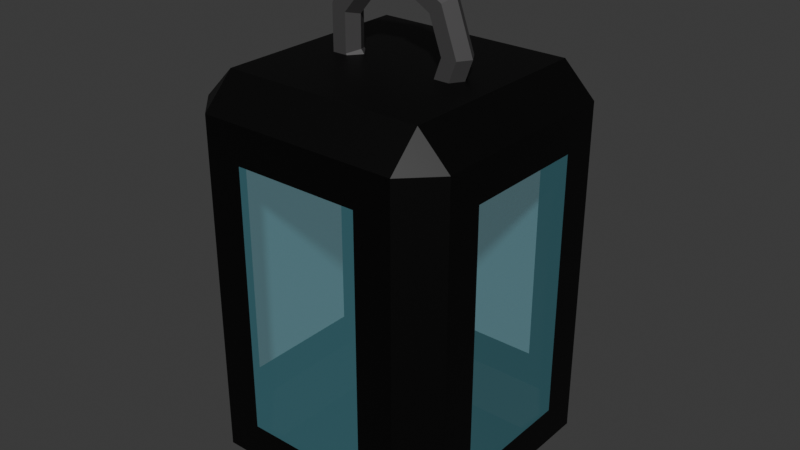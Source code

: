 # Source: lantern.blend  (saved by Blender 4.5.90; exported with 4.5.12 LTS)
import bpy
from mathutils import Matrix  # noqa: F401  (used for matrix-valued properties, if any)

bpy.ops.wm.read_factory_settings(use_empty=True)
scene = bpy.context.scene
scene.name = 'Scene'

# ---- collections
col_collection = bpy.data.collections.new('Collection'); scene.collection.children.link(col_collection)

# ---- materials (node trees are filled in below, after node groups)
mat_lamp = bpy.data.materials.new('Lamp')
mat_lamp.alpha_threshold = 0.0
mat_lamp.roughness = 0.5
mat_lamp.line_color = (0.0, 0.0, 0.0, 1.0)
mat_window = bpy.data.materials.new('Window')
mat_rings = bpy.data.materials.new('Rings')
mat_rings.alpha_threshold = 0.0
mat_rings.roughness = 0.5
mat_rings.line_color = (0.0, 0.0, 0.0, 1.0)

# ---- material node trees
mat_lamp.use_nodes = True; mat_lamp.node_tree.nodes.clear()
_N = mat_lamp.node_tree.nodes; _L = mat_lamp.node_tree.links
n0 = _N.new('ShaderNodeOutputMaterial'); n0.name = 'Material Output'; n0.location = (300, 300)
n1 = _N.new('ShaderNodeBsdfPrincipled'); n1.name = 'Principled BSDF'; n1.location = (10, 300)
n1.inputs[0].default_value = (0.0, 0.0, 0.0, 1.0)
n1.inputs[1].default_value = 0.2409
n1.inputs[3].default_value = 1.45
_L.new(n1.outputs[0], n0.inputs[0])
n0.is_active_output = True
mat_window.use_nodes = True; mat_window.node_tree.nodes.clear()
_N = mat_window.node_tree.nodes; _L = mat_window.node_tree.links
n0 = _N.new('ShaderNodeBsdfPrincipled'); n0.name = 'Principled BSDF'; n0.location = (-200, 100)
n0.inputs[0].default_value = (0.237, 0.7045, 0.8379, 1.0)
n0.inputs[2].default_value = 1.0
n0.inputs[4].default_value = 0.2
n1 = _N.new('ShaderNodeOutputMaterial'); n1.name = 'Material Output'; n1.location = (200, 100)
_L.new(n0.outputs[0], n1.inputs[0])
n1.is_active_output = True
mat_rings.use_nodes = True; mat_rings.node_tree.nodes.clear()
_N = mat_rings.node_tree.nodes; _L = mat_rings.node_tree.links
n0 = _N.new('ShaderNodeOutputMaterial'); n0.name = 'Material Output'; n0.location = (300, 300)
n1 = _N.new('ShaderNodeBsdfPrincipled'); n1.name = 'Principled BSDF'; n1.location = (10, 300)
n1.inputs[0].default_value = (0.07504, 0.07317, 0.07457, 1.0)
n1.inputs[1].default_value = 0.3182
n1.inputs[2].default_value = 0.6045
n1.inputs[3].default_value = 1.45
_L.new(n1.outputs[0], n0.inputs[0])
n0.is_active_output = True

# ---- world
world_world = bpy.data.worlds.new('World'); scene.world = world_world
world_world.use_nodes = True; world_world.node_tree.nodes.clear()
_N = world_world.node_tree.nodes; _L = world_world.node_tree.links
n0 = _N.new('ShaderNodeOutputWorld'); n0.name = 'World Output'; n0.location = (300, 300)
n1 = _N.new('ShaderNodeBackground'); n1.name = 'Background'; n1.location = (10, 300)
n1.inputs[0].default_value = (0.05088, 0.05088, 0.05088, 1.0)
_L.new(n1.outputs[0], n0.inputs[0])
n0.is_active_output = True
world_world.color = (0.05088, 0.05088, 0.05088)
world_world.sun_shadow_jitter_overblur = 0.0

# ---- meshes
me_cube = bpy.data.meshes.new('Cube')
me_cube.from_pydata([(0.4795, 1.0, 2.528), (0.7615, 0.7615, 3.049), (1.0, 0.4795, 2.528), (0.7615, 0.7615, -0.004951), (0.4795, 1.0, 0.5155), (1.0, 0.4795, 0.5155), (1.0, -0.4795, 2.528), (0.7615, -0.7615, 3.049), (0.4795, -1.0, 2.528), (1.0, -0.4795, 0.5155), (0.4795, -1.0, 0.5155), (0.7615, -0.7615, -0.004951), (-0.4795, 1.0, 2.528), (-1.0, 0.4795, 2.528), (-0.7615, 0.7615, 3.049), (-1.0, 0.4795, 0.5155), (-0.4795, 1.0, 0.5155), (-0.7615, 0.7615, -0.004951), (-1.0, -0.4795, 2.528), (-0.4795, -1.0, 2.528), (-0.7615, -0.7615, 3.049), (-0.7615, -0.7615, -0.004951), (-0.4795, -1.0, 0.5155), (-1.0, -0.4795, 0.5155), (-1.0, -0.7615, 0.2336), (-1.0, 0.7615, 0.2336), (-0.7615, 1.0, 0.2336), (0.7615, 1.0, 0.2336), (1.0, 0.7615, 2.81), (1.0, 0.7615, 0.2336), (0.7615, 1.0, 2.81), (-0.7615, -1.0, 0.2336), (-0.7615, -1.0, 2.81), (-1.0, -0.7615, 2.81), (0.7615, -1.0, 2.81), (0.7615, -1.0, 0.2336), (1.0, -0.7615, 0.2336), (1.0, -0.7615, 2.81), (-0.7615, 1.0, 2.81), (-1.0, 0.7615, 2.81)], [], [(30, 1, 28), (3, 27, 29), (37, 7, 34), (36, 35, 11), (38, 39, 14), (25, 26, 17), (33, 32, 20), (21, 31, 24), (17, 21, 24, 25), (3, 17, 26, 27), (28, 29, 27, 30), (31, 32, 33, 24), (34, 35, 36, 37), (38, 26, 25, 39), (7, 20, 32, 34), (1, 7, 37, 28), (21, 11, 35, 31), (20, 14, 39, 33), (14, 1, 30, 38), (11, 3, 29, 36), (16, 12, 0, 4), (5, 2, 6, 9), (1, 14, 20, 7), (17, 3, 11, 21), (10, 8, 19, 22), (23, 18, 13, 15), (23, 15, 25, 24), (16, 4, 27, 26), (2, 5, 29, 28), (4, 0, 30, 27), (22, 19, 32, 31), (18, 23, 24, 33), (8, 10, 35, 34), (9, 6, 37, 36), (12, 16, 26, 38), (15, 13, 39, 25), (19, 8, 34, 32), (6, 2, 28, 37), (10, 22, 31, 35), (13, 18, 33, 39), (0, 12, 38, 30), (5, 9, 36, 29)])
me_cube.polygons.foreach_set('material_index', [0, 0, 0, 0, 0, 0, 0, 0, 0, 0, 0, 0, 0, 0, 0, 0, 0, 0, 0, 0, 1, 1, 0, 0, 1, 1, 0, 0, 0, 0, 0, 0, 0, 0, 0, 0, 0, 0, 0, 0, 0, 0])
_uv = me_cube.uv_layers.new(name='UVMap')
_uv.uv.foreach_set('vector', [0.6055, 0.4702, 0.6499, 0.5199, 0.6055, 0.5295, 0.3452, 0.5298, 0.3893, 0.4733, 0.3943, 0.5298, 0.6055, 0.7205, 0.6499, 0.7301, 0.6055, 0.7798, 0.3943, 0.7202, 0.3893, 0.7767, 0.3452, 0.7202, 0.6055, 0.2795, 0.6055, 0.2202, 0.625, 0.2486, 0.125, 0.5298, 0.1548, 0.5, 0.1548, 0.5298, 0.6055, 0.02981, 0.6055, 0.0, 0.625, 0.02981, 0.1548, 0.7202, 0.1548, 0.75, 0.125, 0.7202, 0.1548, 0.5298, 0.1548, 0.7202, 0.125, 0.7202, 0.125, 0.5298, 0.3452, 0.5298, 0.1548, 0.5298, 0.1548, 0.5, 0.3893, 0.4733, 0.6055, 0.5295, 0.3943, 0.5298, 0.3893, 0.4733, 0.6055, 0.4702, 0.3945, 0.0, 0.6055, 0.0, 0.6055, 0.02981, 0.3945, 0.02981, 0.6055, 0.7798, 0.3893, 0.7767, 0.3943, 0.7202, 0.6055, 0.7205, 0.6055, 0.2795, 0.3945, 0.2798, 0.3945, 0.2202, 0.6055, 0.2202, 0.6499, 0.7301, 0.625, 0.9702, 0.6055, 0.9702, 0.6055, 0.7798, 0.6499, 0.5199, 0.6499, 0.7301, 0.6055, 0.7205, 0.6055, 0.5295, 0.1548, 0.7202, 0.3452, 0.7202, 0.3893, 0.7767, 0.1548, 0.75, 0.625, 0.02981, 0.625, 0.2486, 0.6055, 0.2202, 0.6055, 0.02981, 0.625, 0.2486, 0.6499, 0.5199, 0.6055, 0.4702, 0.6055, 0.2795, 0.3452, 0.7202, 0.3452, 0.5298, 0.3943, 0.5298, 0.3943, 0.7202, 0.4168, 0.3155, 0.5822, 0.315, 0.582, 0.4351, 0.4138, 0.4372, 0.4174, 0.565, 0.5824, 0.5649, 0.5824, 0.6851, 0.4174, 0.685, 0.6499, 0.5199, 0.8452, 0.5298, 0.8452, 0.7202, 0.6499, 0.7301, 0.1548, 0.5298, 0.3452, 0.5298, 0.3452, 0.7202, 0.1548, 0.7202, 0.4138, 0.8127, 0.582, 0.8148, 0.5822, 0.9348, 0.4168, 0.9345, 0.4176, 0.06506, 0.5824, 0.06506, 0.5824, 0.1849, 0.4176, 0.1849, 0.4176, 0.06506, 0.4176, 0.1849, 0.3945, 0.2202, 0.3945, 0.02981, 0.4168, 0.3155, 0.4138, 0.4372, 0.3893, 0.4733, 0.3945, 0.2798, 0.5824, 0.5649, 0.4174, 0.565, 0.3943, 0.5298, 0.6055, 0.5295, 0.4138, 0.4372, 0.582, 0.4351, 0.6055, 0.4702, 0.3893, 0.4733, 0.4168, 0.9345, 0.5822, 0.9348, 0.6055, 0.9702, 0.3945, 0.9702, 0.5824, 0.06506, 0.4176, 0.06506, 0.3945, 0.02981, 0.6055, 0.02981, 0.582, 0.8148, 0.4138, 0.8127, 0.3893, 0.7767, 0.6055, 0.7798, 0.4174, 0.685, 0.5824, 0.6851, 0.6055, 0.7205, 0.3943, 0.7202, 0.5822, 0.315, 0.4168, 0.3155, 0.3945, 0.2798, 0.6055, 0.2795, 0.4176, 0.1849, 0.5824, 0.1849, 0.6055, 0.2202, 0.3945, 0.2202, 0.5822, 0.9348, 0.582, 0.8148, 0.6055, 0.7798, 0.6055, 0.9702, 0.5824, 0.6851, 0.5824, 0.5649, 0.6055, 0.5295, 0.6055, 0.7205, 0.4138, 0.8127, 0.4168, 0.9345, 0.3945, 0.9702, 0.3893, 0.7767, 0.5824, 0.1849, 0.5824, 0.06506, 0.6055, 0.02981, 0.6055, 0.2202, 0.582, 0.4351, 0.5822, 0.315, 0.6055, 0.2795, 0.6055, 0.4702, 0.4174, 0.565, 0.4174, 0.685, 0.3943, 0.7202, 0.3943, 0.5298])
me_cube.materials.append(mat_lamp)
me_cube.materials.append(mat_window)
me_cube.use_mirror_vertex_groups = False
me_cube.update()
me_cube_001 = bpy.data.meshes.new('Cube.001')
me_cube_001.from_pydata([(0.3828, -0.03305, -0.006498), (0.3451, -0.03305, 0.03328), (0.2696, -0.03305, 0.03328), (0.2319, -0.03305, -0.006498), (0.2696, -0.03305, -0.04628), (0.3451, -0.03305, -0.04628), (0.2945, 0.9405, -0.006498), (0.2656, 0.8431, 0.03328), (0.2078, 0.6484, 0.03328), (0.1789, 0.5511, -0.006498), (0.2078, 0.6484, -0.04628), (0.2656, 0.8431, -0.04628), (0.07095, 1.458, -0.006498), (0.0644, 1.309, 0.03328), (0.05129, 1.011, 0.03328), (0.04474, 0.8619, -0.006498), (0.05129, 1.011, -0.04628), (0.0644, 1.309, -0.04628), (-0.1833, 1.279, -0.006498), (-0.1644, 1.147, 0.03328), (-0.1267, 0.8851, 0.03328), (-0.1078, 0.7539, -0.006498), (-0.1267, 0.8851, -0.04628), (-0.1644, 1.147, -0.04628), (-0.3492, 0.4849, -0.006498), (-0.3138, 0.4331, 0.03328), (-0.2428, 0.3295, 0.03328), (-0.2074, 0.2777, -0.006498), (-0.2428, 0.3295, -0.04628), (-0.3138, 0.4331, -0.04628), (-0.3492, -0.5511, -0.006498), (-0.3138, -0.4993, 0.03328), (-0.2428, -0.3957, 0.03328), (-0.2074, -0.3439, -0.006498), (-0.2428, -0.3957, -0.04628), (-0.3138, -0.4993, -0.04628), (-0.1833, -1.345, -0.006498), (-0.1644, -1.214, 0.03328), (-0.1267, -0.9512, 0.03328), (-0.1078, -0.82, -0.006498), (-0.1267, -0.9512, -0.04628), (-0.1644, -1.214, -0.04628), (0.07095, -1.525, -0.006498), (0.0644, -1.375, 0.03328), (0.05129, -1.077, 0.03328), (0.04474, -0.928, -0.006498), (0.05129, -1.077, -0.04628), (0.0644, -1.375, -0.04628), (0.2945, -1.007, -0.006498), (0.2656, -0.9092, 0.03328), (0.2078, -0.7145, 0.03328), (0.1789, -0.6172, -0.006498), (0.2078, -0.7145, -0.04628), (0.2656, -0.9092, -0.04628)], [], [(0, 6, 7, 1), (1, 7, 8, 2), (2, 8, 9, 3), (3, 9, 10, 4), (4, 10, 11, 5), (5, 11, 6, 0), (6, 12, 13, 7), (7, 13, 14, 8), (8, 14, 15, 9), (9, 15, 16, 10), (10, 16, 17, 11), (11, 17, 12, 6), (12, 18, 19, 13), (13, 19, 20, 14), (14, 20, 21, 15), (15, 21, 22, 16), (16, 22, 23, 17), (17, 23, 18, 12), (18, 24, 25, 19), (19, 25, 26, 20), (20, 26, 27, 21), (21, 27, 28, 22), (22, 28, 29, 23), (23, 29, 24, 18), (24, 30, 31, 25), (25, 31, 32, 26), (26, 32, 33, 27), (27, 33, 34, 28), (28, 34, 35, 29), (29, 35, 30, 24), (30, 36, 37, 31), (31, 37, 38, 32), (32, 38, 39, 33), (33, 39, 40, 34), (34, 40, 41, 35), (35, 41, 36, 30), (36, 42, 43, 37), (37, 43, 44, 38), (38, 44, 45, 39), (39, 45, 46, 40), (40, 46, 47, 41), (41, 47, 42, 36), (42, 48, 49, 43), (43, 49, 50, 44), (44, 50, 51, 45), (45, 51, 52, 46), (46, 52, 53, 47), (47, 53, 48, 42), (48, 0, 1, 49), (49, 1, 2, 50), (50, 2, 3, 51), (51, 3, 4, 52), (52, 4, 5, 53), (53, 5, 0, 48)])
_uv = me_cube_001.uv_layers.new(name='UVMap')
_uv.uv.foreach_set('vector', [0.5556, 0.5, 0.6667, 0.5, 0.6667, 0.6667, 0.5556, 0.6667, 0.5556, 0.6667, 0.6667, 0.6667, 0.6667, 0.8333, 0.5556, 0.8333, 0.5556, 0.8333, 0.6667, 0.8333, 0.6667, 1.0, 0.5556, 1.0, 0.5556, -1.11e-16, 0.6667, -1.11e-16, 0.6667, 0.1667, 0.5556, 0.1667, 0.5556, 0.1667, 0.6667, 0.1667, 0.6667, 0.3333, 0.5556, 0.3333, 0.5556, 0.3333, 0.6667, 0.3333, 0.6667, 0.5, 0.5556, 0.5, 0.6667, 0.5, 0.7778, 0.5, 0.7778, 0.6667, 0.6667, 0.6667, 0.6667, 0.6667, 0.7778, 0.6667, 0.7778, 0.8333, 0.6667, 0.8333, 0.6667, 0.8333, 0.7778, 0.8333, 0.7778, 1.0, 0.6667, 1.0, 0.6667, -1.11e-16, 0.7778, -1.11e-16, 0.7778, 0.1667, 0.6667, 0.1667, 0.6667, 0.1667, 0.7778, 0.1667, 0.7778, 0.3333, 0.6667, 0.3333, 0.6667, 0.3333, 0.7778, 0.3333, 0.7778, 0.5, 0.6667, 0.5, 0.7778, 0.5, 0.8889, 0.5, 0.8889, 0.6667, 0.7778, 0.6667, 0.7778, 0.6667, 0.8889, 0.6667, 0.8889, 0.8333, 0.7778, 0.8333, 0.7778, 0.8333, 0.8889, 0.8333, 0.8889, 1.0, 0.7778, 1.0, 0.7778, -1.11e-16, 0.8889, -1.11e-16, 0.8889, 0.1667, 0.7778, 0.1667, 0.7778, 0.1667, 0.8889, 0.1667, 0.8889, 0.3333, 0.7778, 0.3333, 0.7778, 0.3333, 0.8889, 0.3333, 0.8889, 0.5, 0.7778, 0.5, 0.8889, 0.5, 1.0, 0.5, 1.0, 0.6667, 0.8889, 0.6667, 0.8889, 0.6667, 1.0, 0.6667, 1.0, 0.8333, 0.8889, 0.8333, 0.8889, 0.8333, 1.0, 0.8333, 1.0, 1.0, 0.8889, 1.0, 0.8889, -1.11e-16, 1.0, -1.11e-16, 1.0, 0.1667, 0.8889, 0.1667, 0.8889, 0.1667, 1.0, 0.1667, 1.0, 0.3333, 0.8889, 0.3333, 0.8889, 0.3333, 1.0, 0.3333, 1.0, 0.5, 0.8889, 0.5, 2.22e-16, 0.5, 0.1111, 0.5, 0.1111, 0.6667, 2.22e-16, 0.6667, 2.22e-16, 0.6667, 0.1111, 0.6667, 0.1111, 0.8333, 2.22e-16, 0.8333, 2.22e-16, 0.8333, 0.1111, 0.8333, 0.1111, 1.0, 2.22e-16, 1.0, 2.22e-16, -1.11e-16, 0.1111, -1.11e-16, 0.1111, 0.1667, 2.22e-16, 0.1667, 2.22e-16, 0.1667, 0.1111, 0.1667, 0.1111, 0.3333, 2.22e-16, 0.3333, 2.22e-16, 0.3333, 0.1111, 0.3333, 0.1111, 0.5, 2.22e-16, 0.5, 0.1111, 0.5, 0.2222, 0.5, 0.2222, 0.6667, 0.1111, 0.6667, 0.1111, 0.6667, 0.2222, 0.6667, 0.2222, 0.8333, 0.1111, 0.8333, 0.1111, 0.8333, 0.2222, 0.8333, 0.2222, 1.0, 0.1111, 1.0, 0.1111, -1.11e-16, 0.2222, -1.11e-16, 0.2222, 0.1667, 0.1111, 0.1667, 0.1111, 0.1667, 0.2222, 0.1667, 0.2222, 0.3333, 0.1111, 0.3333, 0.1111, 0.3333, 0.2222, 0.3333, 0.2222, 0.5, 0.1111, 0.5, 0.2222, 0.5, 0.3333, 0.5, 0.3333, 0.6667, 0.2222, 0.6667, 0.2222, 0.6667, 0.3333, 0.6667, 0.3333, 0.8333, 0.2222, 0.8333, 0.2222, 0.8333, 0.3333, 0.8333, 0.3333, 1.0, 0.2222, 1.0, 0.2222, -1.11e-16, 0.3333, -1.11e-16, 0.3333, 0.1667, 0.2222, 0.1667, 0.2222, 0.1667, 0.3333, 0.1667, 0.3333, 0.3333, 0.2222, 0.3333, 0.2222, 0.3333, 0.3333, 0.3333, 0.3333, 0.5, 0.2222, 0.5, 0.3333, 0.5, 0.4444, 0.5, 0.4444, 0.6667, 0.3333, 0.6667, 0.3333, 0.6667, 0.4444, 0.6667, 0.4444, 0.8333, 0.3333, 0.8333, 0.3333, 0.8333, 0.4444, 0.8333, 0.4444, 1.0, 0.3333, 1.0, 0.3333, -1.11e-16, 0.4444, -1.11e-16, 0.4444, 0.1667, 0.3333, 0.1667, 0.3333, 0.1667, 0.4444, 0.1667, 0.4444, 0.3333, 0.3333, 0.3333, 0.3333, 0.3333, 0.4444, 0.3333, 0.4444, 0.5, 0.3333, 0.5, 0.4444, 0.5, 0.5556, 0.5, 0.5556, 0.6667, 0.4444, 0.6667, 0.4444, 0.6667, 0.5556, 0.6667, 0.5556, 0.8333, 0.4444, 0.8333, 0.4444, 0.8333, 0.5556, 0.8333, 0.5556, 1.0, 0.4444, 1.0, 0.4444, -1.11e-16, 0.5556, -1.11e-16, 0.5556, 0.1667, 0.4444, 0.1667, 0.4444, 0.1667, 0.5556, 0.1667, 0.5556, 0.3333, 0.4444, 0.3333, 0.4444, 0.3333, 0.5556, 0.3333, 0.5556, 0.5, 0.4444, 0.5])
me_cube_001.materials.append(mat_rings)
me_cube_001.materials.append(None)
me_cube_001.use_mirror_vertex_groups = False
me_cube_001.update()

# ---- objects
ob_cube = bpy.data.objects.new('Cube', me_cube)
ob_cube_001 = bpy.data.objects.new('Cube.001', me_cube_001)

# ---- transforms, parenting, visibility, modifiers, constraints
ob_cube.location = (0.0, 0.0, 0.0)
ob_cube.lock_rotations_4d = False
ob_cube.empty_display_type = 'ARROWS'
ob_cube.lineart.crease_threshold = 0.0
ob_cube_001.location = (0.0, 0.0, 3.185)
ob_cube_001.rotation_euler = (-1.571, -0.0, 0.0)
ob_cube_001.scale = (1.532, 0.3817, 2.293)
ob_cube_001.lock_rotations_4d = False
ob_cube_001.empty_display_type = 'ARROWS'
ob_cube_001.lineart.crease_threshold = 0.0

# ---- collection membership
col_collection.objects.link(ob_cube)
col_collection.objects.link(ob_cube_001)

# ---- scene / render settings (as saved in the file)
scene.frame_start = 1; scene.frame_end = 250; scene.frame_set(1)
scene.render.engine = 'BLENDER_EEVEE_NEXT'
bpy.context.view_layer.update()

# ---- added for rendering (the .blend has no active camera and no usable light): camera, sun
cam_auto = bpy.data.cameras.new('AutoCamera')
cam_auto.lens = 50.0
cam_auto.sensor_width = 36.0
cam_auto.clip_end = 1000.0
ob_auto_camera = bpy.data.objects.new('AutoCamera', cam_auto)
scene.collection.objects.link(ob_auto_camera)
ob_auto_camera.location = (4.36204, -5.23445, 5.37063)
ob_auto_camera.rotation_euler = (1.09748, -7.21219e-08, 0.694738)
scene.camera = ob_auto_camera
light_auto_sun = bpy.data.lights.new('AutoSun', 'SUN')
light_auto_sun.energy = 3.0
light_auto_sun.angle = 0.0523599
ob_auto_sun = bpy.data.objects.new('AutoSun', light_auto_sun)
scene.collection.objects.link(ob_auto_sun)
ob_auto_sun.rotation_euler = (0.872665, 0.174533, 0.523599)
bpy.context.view_layer.update()
